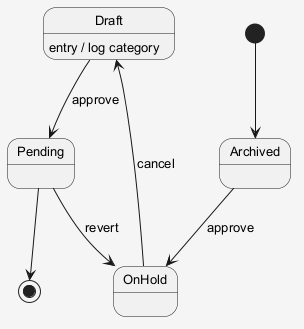

The diagram above was rendered by PlantUML. Its source (embedded in the PNG):
@startuml
skinparam shadowing false
skinparam backgroundColor #F5F5F5
skinparam defaultFontSize 13
[*] --> Archived
Archived --> OnHold : approve
OnHold --> Draft : cancel
Draft --> Pending : approve
Draft : entry / log category
Pending --> OnHold : revert
Pending --> [*]
@enduml